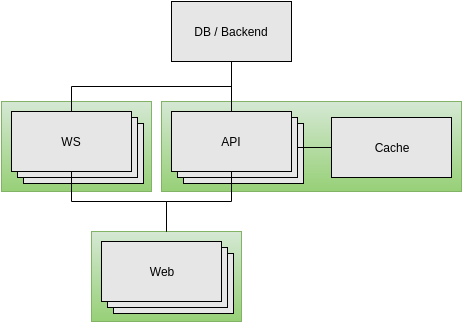

The diagram above was exported from draw.io. Its source (the exported page's mxGraphModel, read from the mxfile embedded in the PNG):
<mxGraphModel dx="1430" dy="767" grid="1" gridSize="10" guides="1" tooltips="1" connect="1" arrows="1" fold="1" page="1" pageScale="1" pageWidth="826" pageHeight="1169" background="#ffffff" math="0" shadow="0">
  <root>
    <mxCell id="0" />
    <mxCell id="1" parent="0" />
    <mxCell id="2" value="DB / Backend" style="whiteSpace=wrap;html=1;fillColor=#e6e6e6;align=center;" vertex="1" parent="1">
      <mxGeometry x="366" y="10" width="120" height="60" as="geometry" />
    </mxCell>
    <mxCell id="3" value="" style="group" vertex="1" connectable="0" parent="1">
      <mxGeometry x="206" y="120" width="140" height="80" as="geometry" />
    </mxCell>
    <mxCell id="4" value="" style="whiteSpace=wrap;html=1;align=center;plain-green" vertex="1" parent="3">
      <mxGeometry x="-10" y="-10" width="150" height="90" as="geometry" />
    </mxCell>
    <mxCell id="5" value="" style="whiteSpace=wrap;html=1;fillColor=#e6e6e6;align=center;" vertex="1" parent="3">
      <mxGeometry x="12" y="12" width="120" height="60" as="geometry" />
    </mxCell>
    <mxCell id="6" value="" style="whiteSpace=wrap;html=1;fillColor=#e6e6e6;align=center;" vertex="1" parent="3">
      <mxGeometry x="6" y="6" width="120" height="60" as="geometry" />
    </mxCell>
    <mxCell id="7" value="WS" style="whiteSpace=wrap;html=1;fillColor=#e6e6e6;align=center;" vertex="1" parent="3">
      <mxGeometry width="120" height="60" as="geometry" />
    </mxCell>
    <mxCell id="8" value="" style="whiteSpace=wrap;html=1;align=center;plain-green" vertex="1" parent="1">
      <mxGeometry x="196" y="110" width="150" height="90" as="geometry" />
    </mxCell>
    <mxCell id="9" value="" style="whiteSpace=wrap;html=1;fillColor=#e6e6e6;align=center;" vertex="1" parent="1">
      <mxGeometry x="218" y="132" width="120" height="60" as="geometry" />
    </mxCell>
    <mxCell id="10" value="" style="whiteSpace=wrap;html=1;fillColor=#e6e6e6;align=center;" vertex="1" parent="1">
      <mxGeometry x="212" y="126" width="120" height="60" as="geometry" />
    </mxCell>
    <mxCell id="11" value="WS" style="whiteSpace=wrap;html=1;fillColor=#e6e6e6;align=center;" vertex="1" parent="1">
      <mxGeometry x="206" y="120" width="120" height="60" as="geometry" />
    </mxCell>
    <mxCell id="12" value="" style="group" vertex="1" connectable="0" parent="1">
      <mxGeometry x="366" y="120" width="290" height="90" as="geometry" />
    </mxCell>
    <mxCell id="13" value="" style="whiteSpace=wrap;html=1;align=center;plain-green" vertex="1" parent="12">
      <mxGeometry x="-10" y="-10" width="300" height="90" as="geometry" />
    </mxCell>
    <mxCell id="14" value="" style="whiteSpace=wrap;html=1;fillColor=#e6e6e6;align=center;" vertex="1" parent="12">
      <mxGeometry x="12" y="12" width="120" height="60" as="geometry" />
    </mxCell>
    <mxCell id="15" value="" style="whiteSpace=wrap;html=1;fillColor=#e6e6e6;align=center;" vertex="1" parent="12">
      <mxGeometry x="6" y="6" width="120" height="60" as="geometry" />
    </mxCell>
    <mxCell id="16" value="API" style="whiteSpace=wrap;html=1;fillColor=#e6e6e6;align=center;" vertex="1" parent="12">
      <mxGeometry width="120" height="60" as="geometry" />
    </mxCell>
    <mxCell id="17" value="" style="whiteSpace=wrap;html=1;align=center;plain-green" vertex="1" parent="1">
      <mxGeometry x="356" y="110" width="300" height="90" as="geometry" />
    </mxCell>
    <mxCell id="18" value="" style="whiteSpace=wrap;html=1;fillColor=#e6e6e6;align=center;" vertex="1" parent="1">
      <mxGeometry x="378" y="132" width="120" height="60" as="geometry" />
    </mxCell>
    <mxCell id="19" value="" style="whiteSpace=wrap;html=1;fillColor=#e6e6e6;align=center;" vertex="1" parent="1">
      <mxGeometry x="372" y="126" width="120" height="60" as="geometry" />
    </mxCell>
    <mxCell id="20" value="API" style="whiteSpace=wrap;html=1;fillColor=#e6e6e6;align=center;" vertex="1" parent="1">
      <mxGeometry x="366" y="120" width="120" height="60" as="geometry" />
    </mxCell>
    <mxCell id="21" value="Cache" style="whiteSpace=wrap;html=1;fillColor=#e6e6e6;align=center;" vertex="1" parent="1">
      <mxGeometry x="526" y="126" width="120" height="60" as="geometry" />
    </mxCell>
    <mxCell id="22" style="edgeStyle=none;rounded=0;html=1;exitX=0;exitY=0.5;entryX=1;entryY=0.5;endArrow=none;endFill=0;jettySize=auto;orthogonalLoop=1;" edge="1" source="21" target="19" parent="1">
      <mxGeometry x="492" y="156" as="geometry" />
    </mxCell>
    <mxCell id="23" style="edgeStyle=orthogonalEdgeStyle;rounded=0;html=1;exitX=0.5;exitY=0;entryX=0.5;entryY=1;endArrow=none;endFill=0;jettySize=auto;orthogonalLoop=1;" edge="1" source="20" target="2" parent="1">
      <mxGeometry x="426" y="70" as="geometry" />
    </mxCell>
    <mxCell id="24" style="edgeStyle=orthogonalEdgeStyle;rounded=0;html=1;exitX=0.5;exitY=0;entryX=0.5;entryY=1;endArrow=none;endFill=0;jettySize=auto;orthogonalLoop=1;" edge="1" source="11" target="2" parent="1">
      <mxGeometry x="266" y="70" as="geometry" />
    </mxCell>
    <mxCell id="25" value="" style="group" vertex="1" connectable="0" parent="1">
      <mxGeometry x="296" y="250" width="140" height="80" as="geometry" />
    </mxCell>
    <mxCell id="26" value="" style="whiteSpace=wrap;html=1;align=center;plain-green" vertex="1" parent="25">
      <mxGeometry x="-10" y="-10" width="150" height="90" as="geometry" />
    </mxCell>
    <mxCell id="27" value="" style="whiteSpace=wrap;html=1;fillColor=#e6e6e6;align=center;" vertex="1" parent="25">
      <mxGeometry x="12" y="12" width="120" height="60" as="geometry" />
    </mxCell>
    <mxCell id="28" value="" style="whiteSpace=wrap;html=1;fillColor=#e6e6e6;align=center;" vertex="1" parent="25">
      <mxGeometry x="6" y="6" width="120" height="60" as="geometry" />
    </mxCell>
    <mxCell id="29" value="Web" style="whiteSpace=wrap;html=1;fillColor=#e6e6e6;align=center;" vertex="1" parent="25">
      <mxGeometry width="120" height="60" as="geometry" />
    </mxCell>
    <mxCell id="30" value="" style="whiteSpace=wrap;html=1;align=center;plain-green" vertex="1" parent="1">
      <mxGeometry x="286" y="240" width="150" height="90" as="geometry" />
    </mxCell>
    <mxCell id="31" value="" style="whiteSpace=wrap;html=1;fillColor=#e6e6e6;align=center;" vertex="1" parent="1">
      <mxGeometry x="308" y="262" width="120" height="60" as="geometry" />
    </mxCell>
    <mxCell id="32" value="" style="whiteSpace=wrap;html=1;fillColor=#e6e6e6;align=center;" vertex="1" parent="1">
      <mxGeometry x="302" y="256" width="120" height="60" as="geometry" />
    </mxCell>
    <mxCell id="33" value="Web" style="whiteSpace=wrap;html=1;fillColor=#e6e6e6;align=center;" vertex="1" parent="1">
      <mxGeometry x="296" y="250" width="120" height="60" as="geometry" />
    </mxCell>
    <mxCell id="34" style="edgeStyle=orthogonalEdgeStyle;rounded=0;html=1;exitX=0.5;exitY=0;entryX=0.5;entryY=1;endArrow=none;endFill=0;jettySize=auto;orthogonalLoop=1;" edge="1" source="30" target="11" parent="1">
      <mxGeometry x="266" y="180" as="geometry">
        <mxPoint x="266" y="180" as="targetPoint" />
        <Array as="points">
          <mxPoint x="361" y="210" />
          <mxPoint x="266" y="210" />
        </Array>
      </mxGeometry>
    </mxCell>
    <mxCell id="35" style="edgeStyle=orthogonalEdgeStyle;rounded=0;html=1;exitX=0.5;exitY=0;endArrow=none;endFill=0;jettySize=auto;orthogonalLoop=1;" edge="1" source="30" parent="1">
      <mxGeometry x="361" y="180" as="geometry">
        <mxPoint x="426" y="180" as="targetPoint" />
      </mxGeometry>
    </mxCell>
  </root>
</mxGraphModel>